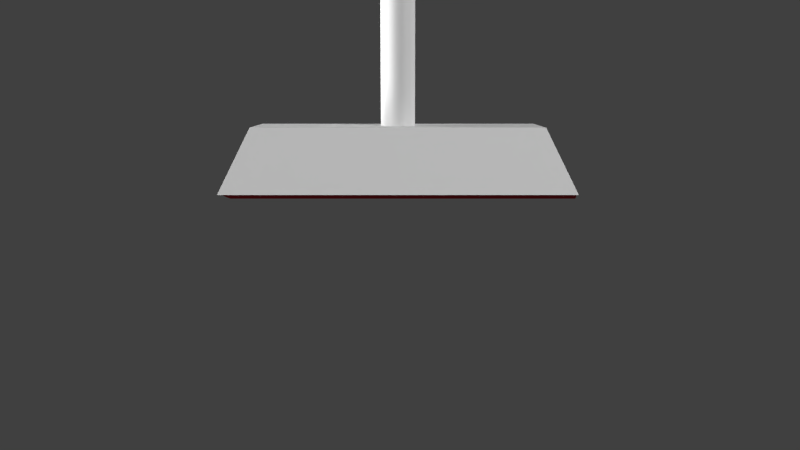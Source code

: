# Source: besen.blend  (saved by Blender 2.76.0; exported with 4.5.12 LTS)
import bpy
from mathutils import Matrix  # noqa: F401  (used for matrix-valued properties, if any)

bpy.ops.wm.read_factory_settings(use_empty=True)
scene = bpy.context.scene
scene.name = 'Scene'

# ---- collections
col_collection_1 = bpy.data.collections.new('Collection 1'); scene.collection.children.link(col_collection_1)
col_collection_2 = bpy.data.collections.new('Collection 2'); scene.collection.children.link(col_collection_2)
col_collection_2.hide_render = True
col_collection_2.hide_viewport = True

# ---- materials (node trees are filled in below, after node groups)
mat_holz = bpy.data.materials.new('holz')
mat_braun = bpy.data.materials.new('braun')
mat_braun.alpha_threshold = 0.0
mat_braun.roughness = 0.5
mat_light = bpy.data.materials.new('Light')
mat_light.alpha_threshold = 0.0
mat_light.roughness = 0.5

# ---- material node trees
mat_braun.use_nodes = True; mat_braun.node_tree.nodes.clear()
_N = mat_braun.node_tree.nodes; _L = mat_braun.node_tree.links
n0 = _N.new('ShaderNodeOutputMaterial'); n0.name = 'Material Output'; n0.location = (300, 300)
n1 = _N.new('ShaderNodeBsdfDiffuse'); n1.name = 'Diffuse BSDF'; n1.location = (10, 300)
n1.inputs[0].default_value = (0.1463, 0.009219, 0.01115, 1.0)
_L.new(n1.outputs[0], n0.inputs[0])
n0.is_active_output = True
mat_light.use_nodes = True; mat_light.node_tree.nodes.clear()
_N = mat_light.node_tree.nodes; _L = mat_light.node_tree.links
n0 = _N.new('ShaderNodeOutputMaterial'); n0.name = 'Material Output'; n0.location = (300, 300)
n1 = _N.new('ShaderNodeEmission'); n1.name = 'Emission'; n1.location = (-12, 302)
n1.inputs[0].default_value = (0.8, 0.8, 0.8, 1.0)
n1.inputs[1].default_value = 20.0
_L.new(n1.outputs[0], n0.inputs[0])
n0.is_active_output = True

# ---- world
world_world = bpy.data.worlds.new('World'); scene.world = world_world
world_world.color = (0.05088, 0.05088, 0.05088)
world_world.use_sun_shadow = False
world_world.sun_shadow_jitter_overblur = 0.0
world_world.cycles.sampling_method = 'MANUAL'
world_world.cycles.sample_map_resolution = 256

# ---- cameras
cam_camera = bpy.data.cameras.new('Camera')
cam_camera.clip_end = 100.0
cam_camera.lens = 35.0
cam_camera.sensor_width = 32.0
cam_camera.sensor_height = 18.0
cam_camera.ortho_scale = 7.314
cam_camera.dof.focus_distance = 0.0

# ---- meshes
me_cylinder = bpy.data.meshes.new('Cylinder')
me_cylinder.from_pydata([(0.0, 1.0, -1.0), (0.0, 1.0, 0.05625), (0.7071, 0.7071, -1.0), (0.7071, 0.7071, 0.05625), (1.0, -4.371e-08, -1.0), (1.0, -4.371e-08, 0.05625), (0.7071, -0.7071, -1.0), (0.7071, -0.7071, 0.05625), (-8.742e-08, -1.0, -1.0), (-8.742e-08, -1.0, 0.05625), (-0.7071, -0.7071, -1.0), (-0.7071, -0.7071, 0.05625), (-1.0, 1.192e-08, -1.0), (-1.0, 1.192e-08, 0.05625), (-0.7071, 0.7071, -1.0), (-0.7071, 0.7071, 0.05625)], [], [(0, 1, 3, 2), (2, 3, 5, 4), (4, 5, 7, 6), (6, 7, 9, 8), (8, 9, 11, 10), (10, 11, 13, 12), (3, 1, 15, 13, 11, 9, 7, 5), (14, 15, 1, 0), (12, 13, 15, 14), (0, 2, 4, 6, 8, 10, 12, 14)])
me_cylinder.polygons.foreach_set('use_smooth', [True] * 10)
me_cylinder.materials.append(mat_holz)
me_cylinder.use_remesh_preserve_volume = False
me_cylinder.use_remesh_preserve_attributes = False
me_cylinder.use_mirror_vertex_groups = False
me_cylinder.update()
me_cube_001 = bpy.data.meshes.new('Cube.001')
me_cube_001.from_pydata([(-1.0, -1.08, -0.7208), (-0.8183, -0.8834, 0.6595), (-1.0, 1.08, -0.7208), (-0.8183, 0.8834, 0.6595), (1.0, -1.08, -0.7208), (0.8183, -0.8834, 0.6595), (1.0, 1.08, -0.7208), (0.8183, 0.8834, 0.6595)], [], [(1, 3, 2, 0), (3, 7, 6, 2), (7, 5, 4, 6), (5, 1, 0, 4), (0, 2, 6, 4), (5, 7, 3, 1)])
me_cube_001.materials.append(mat_holz)
me_cube_001.use_remesh_preserve_volume = False
me_cube_001.use_remesh_preserve_attributes = False
me_cube_001.use_mirror_vertex_groups = False
me_cube_001.update()
me_cube = bpy.data.meshes.new('Cube')
me_cube.from_pydata([(-0.8044, -0.9697, 0.1118), (-0.804, 1.03, 0.1116), (1.196, -0.9697, 0.1118), (1.196, 1.03, 0.1116), (-0.7849, 0.6999, 0.07551), (-0.7722, 0.3686, 0.05109), (-0.7677, 0.03594, 0.04213), (-0.7722, -0.2981, 0.0511), (-0.785, -0.6334, 0.07559), (0.8626, 1.03, 0.1116), (0.5293, 1.03, 0.1116), (0.196, 1.03, 0.1116), (-0.1374, 1.03, 0.1116), (-0.4707, 1.03, 0.1116), (1.215, -0.6334, 0.07559), (1.228, -0.2981, 0.0511), (1.232, 0.03594, 0.04213), (1.228, 0.3686, 0.05109), (1.215, 0.6999, 0.07551), (-0.4711, -0.9697, 0.1118), (-0.1377, -0.9697, 0.1118), (0.1956, -0.9697, 0.1118), (0.5289, -0.9697, 0.1118), (0.8623, -0.9697, 0.1118), (-0.4517, -0.6334, 0.07559), (-0.1183, -0.6334, 0.07559), (0.215, -0.6334, 0.07559), (0.5483, -0.6334, 0.07559), (0.8817, -0.6334, 0.07559), (-0.4389, -0.2981, 0.0511), (-0.1056, -0.2981, 0.0511), (0.2278, -0.2981, 0.0511), (0.5611, -0.2981, 0.0511), (0.8944, -0.2981, 0.0511), (-0.4343, 0.03594, 0.04213), (-0.101, 0.03594, 0.04213), (0.2323, 0.03594, 0.04213), (0.5657, 0.03594, 0.04213), (0.899, 0.03594, 0.04213), (-0.4389, 0.3686, 0.05109), (-0.1056, 0.3686, 0.05109), (0.2278, 0.3686, 0.05109), (0.5611, 0.3686, 0.05109), (0.8944, 0.3686, 0.05109), (-0.4515, 0.6999, 0.07551), (-0.1182, 0.6999, 0.07551), (0.2151, 0.6999, 0.07551), (0.5485, 0.6999, 0.07551), (0.8818, 0.6999, 0.07551)], [], [(48, 9, 3, 18), (23, 28, 14, 2), (28, 33, 15, 14), (33, 38, 16, 15), (38, 43, 17, 16), (43, 48, 18, 17), (0, 8, 24, 19), (19, 24, 25, 20), (20, 25, 26, 21), (21, 26, 27, 22), (22, 27, 28, 23), (8, 7, 29, 24), (24, 29, 30, 25), (25, 30, 31, 26), (26, 31, 32, 27), (27, 32, 33, 28), (7, 6, 34, 29), (29, 34, 35, 30), (30, 35, 36, 31), (31, 36, 37, 32), (32, 37, 38, 33), (6, 5, 39, 34), (34, 39, 40, 35), (35, 40, 41, 36), (36, 41, 42, 37), (37, 42, 43, 38), (5, 4, 44, 39), (39, 44, 45, 40), (40, 45, 46, 41), (41, 46, 47, 42), (42, 47, 48, 43), (4, 1, 13, 44), (44, 13, 12, 45), (45, 12, 11, 46), (46, 11, 10, 47), (47, 10, 9, 48)])
me_cube.materials.append(mat_braun)
me_cube.use_remesh_preserve_volume = False
me_cube.use_remesh_preserve_attributes = False
me_cube.use_mirror_vertex_groups = False
me_cube.update()
me_plane_005 = bpy.data.meshes.new('Plane.005')
me_plane_005.from_pydata([(-1.0, -1.0, 0.0), (1.0, -1.0, 0.0), (-1.0, 1.0, 0.0), (1.0, 1.0, 0.0)], [], [(0, 1, 3, 2)])
me_plane_005.materials.append(mat_light)
me_plane_005.use_remesh_preserve_volume = False
me_plane_005.use_remesh_preserve_attributes = False
me_plane_005.use_mirror_vertex_groups = False
me_plane_005.update()
me_plane_004 = bpy.data.meshes.new('Plane.004')
me_plane_004.from_pydata([(-1.0, -1.0, 0.0), (1.0, -1.0, 0.0), (-1.0, 1.0, 0.0), (1.0, 1.0, 0.0)], [], [(0, 1, 3, 2)])
me_plane_004.materials.append(mat_light)
me_plane_004.use_remesh_preserve_volume = False
me_plane_004.use_remesh_preserve_attributes = False
me_plane_004.use_mirror_vertex_groups = False
me_plane_004.update()
me_plane_003 = bpy.data.meshes.new('Plane.003')
me_plane_003.from_pydata([(-1.0, -1.0, 0.0), (1.0, -1.0, 0.0), (-1.0, 1.0, 0.0), (1.0, 1.0, 0.0)], [], [(0, 1, 3, 2)])
me_plane_003.materials.append(mat_light)
me_plane_003.use_remesh_preserve_volume = False
me_plane_003.use_remesh_preserve_attributes = False
me_plane_003.use_mirror_vertex_groups = False
me_plane_003.update()
me_cube_002 = bpy.data.meshes.new('Cube.002')
me_cube_002.from_pydata([(0.0, -1.0, -1.0), (0.0, -1.0, 1.0), (0.0, 1.0, -1.0), (0.0, 1.0, 1.0), (2.0, -1.0, -1.0), (2.0, -1.0, 1.0), (2.0, 1.0, -1.0), (2.0, 1.0, 1.0)], [], [(1, 3, 2, 0), (3, 7, 6, 2), (7, 5, 4, 6), (5, 1, 0, 4), (0, 2, 6, 4), (5, 7, 3, 1)])
me_cube_002.materials.append(mat_braun)
me_cube_002.use_remesh_preserve_volume = False
me_cube_002.use_remesh_preserve_attributes = False
me_cube_002.use_mirror_vertex_groups = False
me_cube_002.update()

# ---- objects
ob_cylinder = bpy.data.objects.new('Cylinder', me_cylinder)
ob_cube_001 = bpy.data.objects.new('Cube.001', me_cube_001)
ob_cube = bpy.data.objects.new('Cube', me_cube)
ob_rimlight = bpy.data.objects.new('rimlight', me_plane_005)
ob_offlight = bpy.data.objects.new('offlight', me_plane_004)
ob_keylight = bpy.data.objects.new('keylight', me_plane_003)
ob_camera = bpy.data.objects.new('Camera', cam_camera)
ob_cube_002 = bpy.data.objects.new('Cube.002', me_cube_002)

# ---- transforms, parenting, visibility, modifiers, constraints
ob_cylinder.location = (0.0, 0.0, 3.445)
ob_cylinder.scale = (0.04956, 0.04956, 3.0)
ob_cylinder.lineart.crease_threshold = 0.0
ob_cube_001.parent = ob_cylinder
ob_cube_001.matrix_parent_inverse = Matrix(((20.18, 0.0, 0.0, -0.0), (0.0, 20.18, 0.0, -0.0), (0.0, 0.0, 0.3333, -1.167), (0.0, 0.0, 0.0, 1.0)))
ob_cube_001.location = (0.0, 0.0, 0.4306)
ob_cube_001.scale = (0.5031, 0.1342, 0.1342)
ob_cube_001.lineart.crease_threshold = 0.0
ob_cube.parent = ob_cylinder
ob_cube.matrix_parent_inverse = Matrix(((20.18, 0.0, 0.0, -0.0), (0.0, 20.18, 0.0, -0.0), (0.0, 0.0, 0.3333, -1.167), (0.0, 0.0, 0.0, 1.0)))
ob_cube.location = (-0.1, -0.002539, 0.2849)
ob_cube.scale = (0.5, 0.1363, 0.5)
ob_cube.lineart.crease_threshold = 0.0
_m = ob_cube.modifiers.new('ParticleSystem 1', 'PARTICLE_SYSTEM')
ob_rimlight.location = (-17.5, 0.0, 0.0)
ob_rimlight.rotation_euler = (-3.142, 1.571, 0.0)
ob_rimlight.scale = (5.798, 5.798, 5.798)
ob_rimlight.visible_camera = False
ob_rimlight.lineart.crease_threshold = 0.0
ob_offlight.location = (11.55, 11.55, 6.261)
ob_offlight.rotation_euler = (2.726e-08, 1.205, 0.7854)
ob_offlight.scale = (1.739, 1.739, 1.739)
ob_offlight.visible_camera = False
ob_offlight.lineart.crease_threshold = 0.0
ob_keylight.location = (11.24, -11.24, 7.319)
ob_keylight.rotation_euler = (-3.472e-07, 1.139, -0.7854)
ob_keylight.scale = (2.899, 2.899, 2.899)
ob_keylight.visible_camera = False
ob_keylight.lineart.crease_threshold = 0.0
ob_camera.location = (0.006019, -2.559, 0.5851)
ob_camera.rotation_euler = (1.41, -0.0, 0.0)
ob_camera.lock_rotations_4d = False
ob_camera.empty_display_type = 'ARROWS'
ob_camera.color = (0.0, 0.0, 0.0, 0.0)
ob_camera.display_type = 'WIRE'
ob_camera.lineart.crease_threshold = 0.0
ob_cube_002.location = (0.0, 0.0, 0.0)
ob_cube_002.scale = (0.25, 0.01, 0.01)
ob_cube_002.lineart.crease_threshold = 0.0

# ---- collection membership
col_collection_1.objects.link(ob_cylinder)
col_collection_1.objects.link(ob_cube_001)
col_collection_1.objects.link(ob_cube)
col_collection_1.objects.link(ob_rimlight)
col_collection_1.objects.link(ob_offlight)
col_collection_1.objects.link(ob_keylight)
col_collection_1.objects.link(ob_camera)
col_collection_2.objects.link(ob_cube_002)

# ---- scene / render settings (as saved in the file)
scene.camera = ob_camera
scene.frame_start = 1; scene.frame_end = 250; scene.frame_set(0)
scene.render.engine = 'CYCLES'
scene.render.resolution_percentage = 50
scene.render.dither_intensity = 0.0
scene.render.use_border = True
scene.cycles.use_denoising = False
scene.cycles.samples = 100
scene.cycles.sampling_pattern = 'TABULATED_SOBOL'
scene.cycles.light_sampling_threshold = 0.0
scene.cycles.use_adaptive_sampling = False
scene.cycles.use_light_tree = False
scene.cycles.blur_glossy = 0.0
scene.cycles.pixel_filter_type = 'GAUSSIAN'
scene.cycles.sample_clamp_indirect = 0.0
scene.view_settings.view_transform = 'Standard'
bpy.context.view_layer.update()
